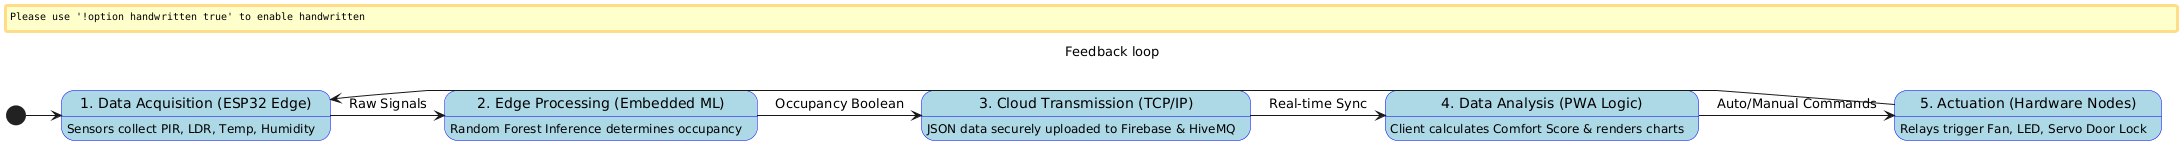

The diagram above was rendered by PlantUML. Its source (embedded in the PNG):
@startuml
skinparam handwritten false
skinparam state {
  BackgroundColor LightBlue
  BorderColor Blue
}
[*] -> DataAcquisition
state "1. Data Acquisition (ESP32 Edge)" as DataAcquisition
DataAcquisition : Sensors collect PIR, LDR, Temp, Humidity
DataAcquisition -> LocalProcessing : Raw Signals
state "2. Edge Processing (Embedded ML)" as LocalProcessing
LocalProcessing : Random Forest Inference determines occupancy
LocalProcessing -> CloudTransmission : Occupancy Boolean
state "3. Cloud Transmission (TCP/IP)" as CloudTransmission
CloudTransmission : JSON data securely uploaded to Firebase & HiveMQ
CloudTransmission -> DataAnalysis : Real-time Sync
state "4. Data Analysis (PWA Logic)" as DataAnalysis
DataAnalysis : Client calculates Comfort Score & renders charts
DataAnalysis -> ActionableResponse : Auto/Manual Commands
state "5. Actuation (Hardware Nodes)" as ActionableResponse
ActionableResponse : Relays trigger Fan, LED, Servo Door Lock
ActionableResponse -> DataAcquisition : Feedback loop
@enduml